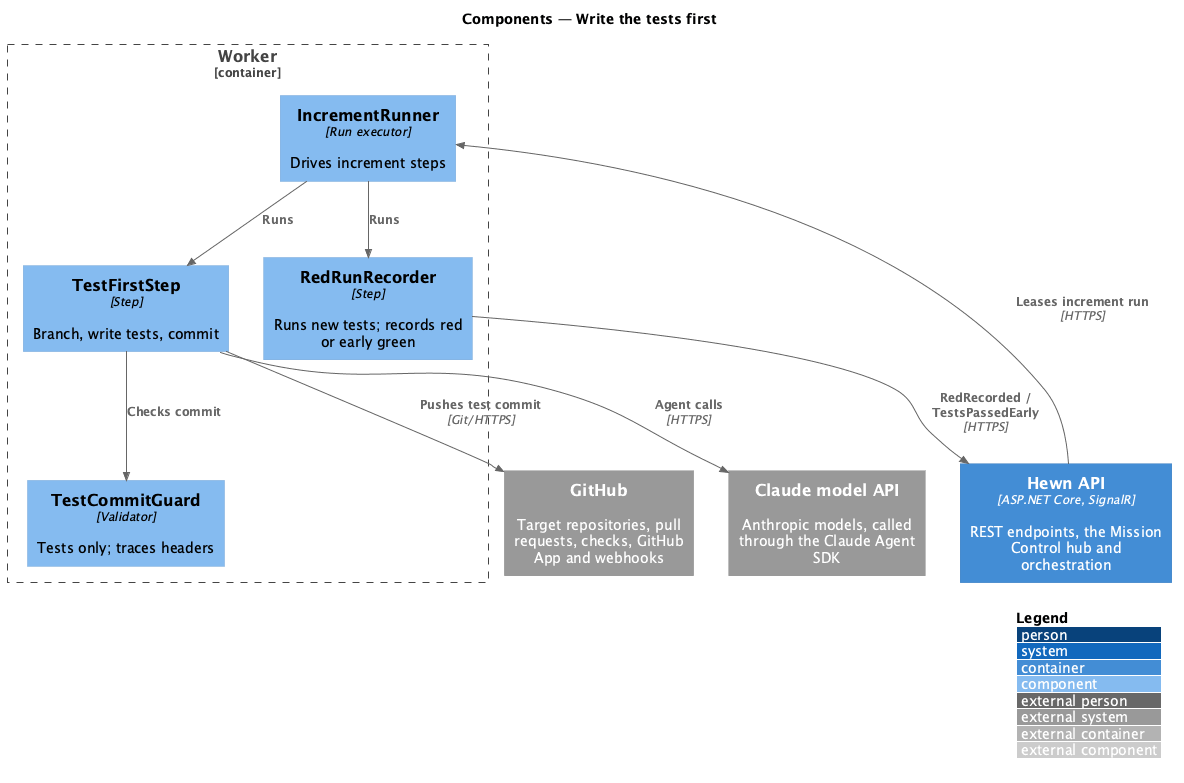

The diagram above was rendered by PlantUML. Its source (embedded in the PNG):
@startuml
!include <C4/C4_Component>
LAYOUT_WITH_LEGEND()
title Components — Write the tests first

Container(api, "Hewn API", "ASP.NET Core, SignalR", "REST endpoints, the Mission Control hub and orchestration")
Container_Boundary(worker_b, "Worker") {
  Component(runner, "IncrementRunner", "Run executor", "Drives increment steps")
  Component(step, "TestFirstStep", "Step", "Branch, write tests, commit")
  Component(guard, "TestCommitGuard", "Validator", "Tests only; traces headers")
  Component(red, "RedRunRecorder", "Step", "Runs new tests; records red or early green")
}
System_Ext(github, "GitHub", "Target repositories, pull requests, checks, GitHub App and webhooks")
System_Ext(claude, "Claude model API", "Anthropic models, called through the Claude Agent SDK")

Rel(api, runner, "Leases increment run", "HTTPS")
Rel(runner, step, "Runs")
Rel(step, claude, "Agent calls", "HTTPS")
Rel(step, guard, "Checks commit")
Rel(step, github, "Pushes test commit", "Git/HTTPS")
Rel(runner, red, "Runs")
Rel(red, api, "RedRecorded / TestsPassedEarly", "HTTPS")
@enduml